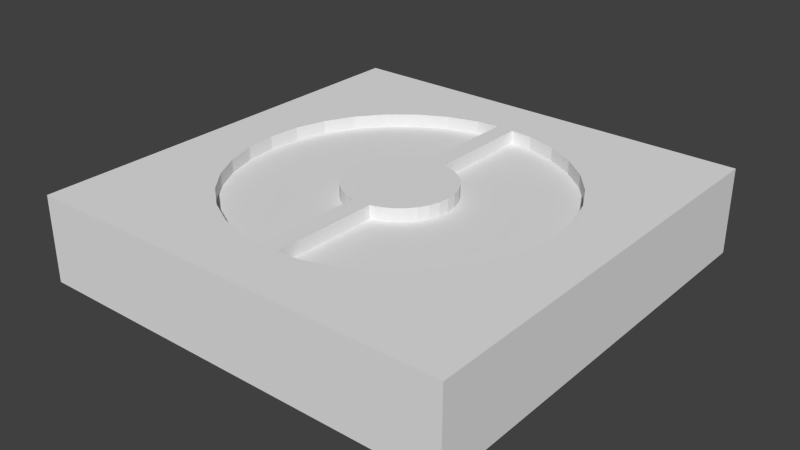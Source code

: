 # Source: runeBeam2.blend  (saved by Blender 2.68.0; exported with 4.5.12 LTS)
import bpy
from mathutils import Matrix  # noqa: F401  (used for matrix-valued properties, if any)

bpy.ops.wm.read_factory_settings(use_empty=True)
scene = bpy.context.scene
scene.name = 'Scene'

# ---- collections
col_collection_1 = bpy.data.collections.new('Collection 1'); scene.collection.children.link(col_collection_1)

# ---- world
world_world = bpy.data.worlds.new('World'); scene.world = world_world
world_world.color = (0.05088, 0.05088, 0.05088)
world_world.use_sun_shadow = False
world_world.sun_shadow_jitter_overblur = 0.0
world_world.cycles.sampling_method = 'MANUAL'
world_world.cycles.sample_map_resolution = 256

# ---- meshes
me_plane_003 = bpy.data.meshes.new('Plane.003')
me_plane_003.from_pydata([(1.0, -1.0, 0.0), (-1.0, -1.0, 0.0), (1.0, 1.0, 0.0), (-1.0, 1.0, 0.0), (0.0, -1.0, 0.0), (0.0, 1.0, 0.0), (-0.4167, -0.6236, 0.0), (-0.287, -0.6929, 0.0), (-0.1463, -0.7356, 0.0), (-0.04, -0.7461, 0.0), (0.04, 0.7461, 0.0), (0.04, 0.2447, 0.0), (0.09515, 0.2297, 0.0), (0.1381, 0.2067, 0.0), (0.1758, 0.1758, 0.0), (0.2067, 0.1381, 0.0), (0.2297, 0.09515, 0.0), (0.2439, 0.04851, 0.0), (0.2486, 2.384e-07, 0.0), (0.2439, -0.04851, 0.0), (0.2297, -0.09515, 0.0), (0.2067, -0.1381, 0.0), (0.1758, -0.1758, 0.0), (0.1381, -0.2067, 0.0), (0.09515, -0.2297, 0.0), (0.04851, -0.2439, 0.0), (0.04, -0.7461, 0.0), (-0.5303, -0.5303, 0.0), (-0.6236, -0.4167, 0.0), (-0.6929, -0.287, 0.0), (-0.7356, -0.1463, 0.0), (-0.75, 0.0, 0.0), (-0.7356, 0.1463, 0.0), (-0.6929, 0.287, 0.0), (-0.6236, 0.4167, 0.0), (-0.5303, 0.5303, 0.0), (-0.4167, 0.6236, 0.0), (-0.287, 0.6929, 0.0), (-0.1463, 0.7356, 0.0), (-0.04, 0.7461, 0.0), (0.1463, -0.7356, 0.0), (0.287, -0.6929, 0.0), (0.4167, -0.6236, 0.0), (0.5303, -0.5303, 0.0), (0.6236, -0.4167, 0.0), (0.6929, -0.287, 0.0), (0.7356, -0.1463, 0.0), (0.75, 8.345e-07, 0.0), (0.7356, 0.1463, 0.0), (0.6929, 0.287, 0.0), (0.6236, 0.4167, 0.0), (0.5303, 0.5303, 0.0), (0.4167, 0.6236, 0.0), (0.287, 0.6929, 0.0), (0.1463, 0.7356, 0.0), (-0.04, -0.2447, 0.0), (-0.09515, -0.2297, 0.0), (-0.1381, -0.2067, 0.0), (-0.1758, -0.1758, 0.0), (-0.2067, -0.1381, 0.0), (-0.2297, -0.09515, 0.0), (-0.2439, -0.04851, 0.0), (-0.2486, 2.384e-07, 0.0), (-0.2439, 0.04851, 0.0), (-0.2297, 0.09515, 0.0), (-0.2067, 0.1381, 0.0), (-0.1758, 0.1758, 0.0), (-0.1381, 0.2067, 0.0), (-0.09515, 0.2297, 0.0), (-0.04851, 0.2439, 0.0), (1.0, -1.0, 0.0), (-1.0, -1.0, 0.0), (1.0, 1.0, 0.0), (-1.0, 1.0, 0.0), (0.0, -1.0, 0.0), (0.0, 1.0, 0.0), (-0.4167, -0.6236, 0.0), (-0.287, -0.6929, 0.0), (-0.1463, -0.7356, 0.0), (-0.04, -0.7461, 0.0), (0.04, 0.7461, 0.0), (0.04, 0.2447, 0.0), (0.09515, 0.2297, 0.0), (0.1381, 0.2067, 0.0), (0.1758, 0.1758, 0.0), (0.2067, 0.1381, 0.0), (0.2297, 0.09515, 0.0), (0.2439, 0.04851, 0.0), (0.2486, 2.384e-07, 0.0), (0.2439, -0.04851, 0.0), (0.2297, -0.09515, 0.0), (0.2067, -0.1381, 0.0), (0.1758, -0.1758, 0.0), (0.1381, -0.2067, 0.0), (0.09515, -0.2297, 0.0), (0.04851, -0.2439, 0.0), (0.04, -0.7461, 0.0), (-0.5303, -0.5303, 0.0), (-0.6236, -0.4167, 0.0), (-0.6929, -0.287, 0.0), (-0.7356, -0.1463, 0.0), (-0.75, 0.0, 0.0), (-0.7356, 0.1463, 0.0), (-0.6929, 0.287, 0.0), (-0.6236, 0.4167, 0.0), (-0.5303, 0.5303, 0.0), (-0.4167, 0.6236, 0.0), (-0.287, 0.6929, 0.0), (-0.1463, 0.7356, 0.0), (-0.04, 0.7461, 0.0), (0.1463, -0.7356, 0.0), (0.287, -0.6929, 0.0), (0.4167, -0.6236, 0.0), (0.5303, -0.5303, 0.0), (0.6236, -0.4167, 0.0), (0.6929, -0.287, 0.0), (0.7356, -0.1463, 0.0), (0.75, 8.345e-07, 0.0), (0.7356, 0.1463, 0.0), (0.6929, 0.287, 0.0), (0.6236, 0.4167, 0.0), (0.5303, 0.5303, 0.0), (0.4167, 0.6236, 0.0), (0.287, 0.6929, 0.0), (0.1463, 0.7356, 0.0), (-0.04, -0.2447, 0.0), (-0.09515, -0.2297, 0.0), (-0.1381, -0.2067, 0.0), (-0.1758, -0.1758, 0.0), (-0.2067, -0.1381, 0.0), (-0.2297, -0.09515, 0.0), (-0.2439, -0.04851, 0.0), (-0.2486, 2.384e-07, 0.0), (-0.2439, 0.04851, 0.0), (-0.2297, 0.09515, 0.0), (-0.2067, 0.1381, 0.0), (-0.1758, 0.1758, 0.0), (-0.1381, 0.2067, 0.0), (-0.09515, 0.2297, 0.0), (-0.04851, 0.2439, 0.0), (1.0, -1.0, 0.4), (-1.0, -1.0, 0.4), (1.0, 1.0, 0.4), (-1.0, 1.0, 0.4), (0.0, -1.0, 0.4), (0.0, 1.0, 0.4), (-0.4167, -0.6236, 0.4), (-0.287, -0.6929, 0.4), (-0.1463, -0.7356, 0.4), (-0.04, -0.7461, 0.4), (0.04, 0.7461, 0.4), (0.04, 0.2447, 0.4), (0.09515, 0.2297, 0.4), (0.1381, 0.2067, 0.4), (0.1758, 0.1758, 0.4), (0.2067, 0.1381, 0.4), (0.2297, 0.09515, 0.4), (0.2439, 0.04851, 0.4), (0.2486, 2.384e-07, 0.4), (0.2439, -0.04851, 0.4), (0.2297, -0.09515, 0.4), (0.2067, -0.1381, 0.4), (0.1758, -0.1758, 0.4), (0.1381, -0.2067, 0.4), (0.09515, -0.2297, 0.4), (0.04851, -0.2439, 0.4), (0.04, -0.7461, 0.4), (-0.5303, -0.5303, 0.4), (-0.6236, -0.4167, 0.4), (-0.6929, -0.287, 0.4), (-0.7356, -0.1463, 0.4), (-0.75, 0.0, 0.4), (-0.7356, 0.1463, 0.4), (-0.6929, 0.287, 0.4), (-0.6236, 0.4167, 0.4), (-0.5303, 0.5303, 0.4), (-0.4167, 0.6236, 0.4), (-0.287, 0.6929, 0.4), (-0.1463, 0.7356, 0.4), (-0.04, 0.7461, 0.4), (0.1463, -0.7356, 0.4), (0.287, -0.6929, 0.4), (0.4167, -0.6236, 0.4), (0.5303, -0.5303, 0.4), (0.6236, -0.4167, 0.4), (0.6929, -0.287, 0.4), (0.7356, -0.1463, 0.4), (0.75, 8.345e-07, 0.4), (0.7356, 0.1463, 0.4), (0.6929, 0.287, 0.4), (0.6236, 0.4167, 0.4), (0.5303, 0.5303, 0.4), (0.4167, 0.6236, 0.4), (0.287, 0.6929, 0.4), (0.1463, 0.7356, 0.4), (-0.04, -0.2447, 0.4), (-0.09515, -0.2297, 0.4), (-0.1381, -0.2067, 0.4), (-0.1758, -0.1758, 0.4), (-0.2067, -0.1381, 0.4), (-0.2297, -0.09515, 0.4), (-0.2439, -0.04851, 0.4), (-0.2486, 2.384e-07, 0.4), (-0.2439, 0.04851, 0.4), (-0.2297, 0.09515, 0.4), (-0.2067, 0.1381, 0.4), (-0.1758, 0.1758, 0.4), (-0.1381, 0.2067, 0.4), (-0.09515, 0.2297, 0.4), (-0.04851, 0.2439, 0.4)], [], [(5, 10, 11, 12, 13, 14, 15, 16, 17, 18, 19, 20, 21, 22, 23, 24, 25, 26, 4), (1, 3, 5, 39, 38, 37, 36, 35, 34, 33, 32, 31, 30, 29, 28, 27, 6, 7, 8, 9, 4), (4, 9, 55, 56, 57, 58, 59, 60, 61, 62, 63, 64, 65, 66, 67, 68, 69, 39, 5), (4, 26, 40, 41, 42, 43, 44, 45, 46, 47, 48, 49, 50, 51, 52, 53, 54, 10, 5, 2, 0), (92, 91, 161, 162), (108, 109, 179, 178), (123, 122, 192, 193), (76, 97, 167, 146), (23, 22, 92, 93), (65, 64, 134, 135), (7, 6, 76, 77), (51, 50, 120, 121), (36, 37, 107, 106), (20, 19, 89, 90), (62, 61, 131, 132), (2, 5, 75, 72), (48, 47, 117, 118), (33, 34, 104, 103), (17, 16, 86, 87), (59, 58, 128, 129), (0, 2, 72, 70), (45, 44, 114, 115), (30, 31, 101, 100), (14, 13, 83, 84), (56, 55, 125, 126), (42, 41, 111, 112), (69, 68, 138, 139), (11, 10, 80, 81), (10, 54, 124, 80), (8, 7, 77, 78), (24, 23, 93, 94), (66, 65, 135, 136), (9, 8, 78, 79), (52, 51, 121, 122), (37, 38, 108, 107), (21, 20, 90, 91), (63, 62, 132, 133), (49, 48, 118, 119), (34, 35, 105, 104), (18, 17, 87, 88), (60, 59, 129, 130), (3, 1, 71, 73), (46, 45, 115, 116), (31, 32, 102, 101), (15, 14, 84, 85), (57, 56, 126, 127), (1, 4, 74, 71), (43, 42, 112, 113), (28, 29, 99, 98), (39, 69, 139, 109), (12, 11, 81, 82), (40, 26, 96, 110), (25, 24, 94, 95), (67, 66, 136, 137), (6, 27, 97, 76), (53, 52, 122, 123), (38, 39, 109, 108), (22, 21, 91, 92), (64, 63, 133, 134), (27, 28, 98, 97), (50, 49, 119, 120), (35, 36, 106, 105), (19, 18, 88, 89), (61, 60, 130, 131), (4, 0, 70, 74), (47, 46, 116, 117), (32, 33, 103, 102), (16, 15, 85, 86), (58, 57, 127, 128), (5, 3, 73, 75), (44, 43, 113, 114), (29, 30, 100, 99), (13, 12, 82, 83), (55, 9, 79, 125), (41, 40, 110, 111), (26, 25, 95, 96), (68, 67, 137, 138), (54, 53, 123, 124), (145, 144, 166, 165, 164, 163, 162, 161, 160, 159, 158, 157, 156, 155, 154, 153, 152, 151, 150), (141, 144, 149, 148, 147, 146, 167, 168, 169, 170, 171, 172, 173, 174, 175, 176, 177, 178, 179, 145, 143), (144, 145, 179, 209, 208, 207, 206, 205, 204, 203, 202, 201, 200, 199, 198, 197, 196, 195, 149), (144, 140, 142, 145, 150, 194, 193, 192, 191, 190, 189, 188, 187, 186, 185, 184, 183, 182, 181, 180, 166), (134, 133, 203, 204), (97, 98, 168, 167), (120, 119, 189, 190), (105, 106, 176, 175), (89, 88, 158, 159), (131, 130, 200, 201), (74, 70, 140, 144), (117, 116, 186, 187), (102, 103, 173, 172), (86, 85, 155, 156), (128, 127, 197, 198), (75, 73, 143, 145), (114, 113, 183, 184), (99, 100, 170, 169), (83, 82, 152, 153), (125, 79, 149, 195), (111, 110, 180, 181), (96, 95, 165, 166), (138, 137, 207, 208), (124, 123, 193, 194), (93, 92, 162, 163), (135, 134, 204, 205), (77, 76, 146, 147), (121, 120, 190, 191), (106, 107, 177, 176), (90, 89, 159, 160), (132, 131, 201, 202), (72, 75, 145, 142), (118, 117, 187, 188), (103, 104, 174, 173), (87, 86, 156, 157), (129, 128, 198, 199), (70, 72, 142, 140), (115, 114, 184, 185), (100, 101, 171, 170), (84, 83, 153, 154), (126, 125, 195, 196), (112, 111, 181, 182), (139, 138, 208, 209), (81, 80, 150, 151), (80, 124, 194, 150), (78, 77, 147, 148), (94, 93, 163, 164), (136, 135, 205, 206), (79, 78, 148, 149), (122, 121, 191, 192), (107, 108, 178, 177), (91, 90, 160, 161), (133, 132, 202, 203), (119, 118, 188, 189), (104, 105, 175, 174), (88, 87, 157, 158), (130, 129, 199, 200), (73, 71, 141, 143), (116, 115, 185, 186), (101, 102, 172, 171), (85, 84, 154, 155), (127, 126, 196, 197), (71, 74, 144, 141), (113, 112, 182, 183), (98, 99, 169, 168), (109, 139, 209, 179), (82, 81, 151, 152), (110, 96, 166, 180), (95, 94, 164, 165), (137, 136, 206, 207)])
me_plane_003.use_remesh_preserve_volume = False
me_plane_003.use_remesh_preserve_attributes = False
me_plane_003.use_mirror_vertex_groups = False
me_plane_003.update()
me_circle_002 = bpy.data.meshes.new('Circle.002')
me_circle_002.from_pydata([(0.0, 1.0, 0.0), (-0.1951, 0.9808, 0.0), (-0.3827, 0.9239, 0.0), (-0.5556, 0.8315, 0.0), (-0.7071, 0.7071, 0.0), (-0.8315, 0.5556, 0.0), (-0.9239, 0.3827, 0.0), (-0.9808, 0.1951, 0.0), (-1.0, 7.55e-08, 0.0), (-0.9808, -0.1951, 0.0), (-0.9239, -0.3827, 0.0), (-0.8315, -0.5556, 0.0), (-0.7071, -0.7071, 0.0), (-0.5556, -0.8315, 0.0), (-0.3827, -0.9239, 0.0), (-0.1951, -0.9808, 0.0), (3.258e-07, -1.0, 0.0), (0.1951, -0.9808, 0.0), (0.3827, -0.9239, 0.0), (0.5556, -0.8315, 0.0), (0.7071, -0.7071, 0.0), (0.8315, -0.5556, 0.0), (0.9239, -0.3827, 0.0), (0.9808, -0.1951, 0.0), (1.0, 9.656e-07, 0.0), (0.9808, 0.1951, 0.0), (0.9239, 0.3827, 0.0), (0.8315, 0.5556, 0.0), (0.7071, 0.7071, 0.0), (0.5556, 0.8315, 0.0), (0.3827, 0.9239, 0.0), (0.1951, 0.9808, 0.0)], [], [(2, 1, 0, 31, 30, 29, 28, 27, 26, 25, 24, 23, 22, 21, 20, 19, 18, 17, 16, 15, 14, 13, 12, 11, 10, 9, 8, 7, 6, 5, 4, 3)])
me_circle_002.use_remesh_preserve_volume = False
me_circle_002.use_remesh_preserve_attributes = False
me_circle_002.use_mirror_vertex_groups = False
me_circle_002.update()
me_plane_002 = bpy.data.meshes.new('Plane.002')
me_plane_002.from_pydata([(1.0, -1.0, 0.0), (-1.0, -1.0, 0.0), (1.0, 1.0, 0.0), (-1.0, 1.0, 0.0)], [], [(1, 0, 2, 3)])
me_plane_002.use_remesh_preserve_volume = False
me_plane_002.use_remesh_preserve_attributes = False
me_plane_002.use_mirror_vertex_groups = False
me_plane_002.update()
me_circle_001 = bpy.data.meshes.new('Circle.001')
me_circle_001.from_pydata([(-0.1951, 0.9808, 0.0), (-0.3827, 0.9239, 0.0), (-0.5556, 0.8315, 0.0), (-0.7071, 0.7071, 0.0), (-0.8315, 0.5556, 0.0), (-0.9239, 0.3827, 0.0), (-0.9808, 0.1951, 0.0), (-1.0, 7.55e-08, 0.0), (-0.9808, -0.1951, 0.0), (-0.9239, -0.3827, 0.0), (-0.8315, -0.5556, 0.0), (-0.7071, -0.7071, 0.0), (-0.5556, -0.8315, 0.0), (-0.3827, -0.9239, 0.0), (-0.1951, -0.9808, 0.0), (0.1951, -0.9808, 0.0), (0.3827, -0.9239, 0.0), (0.5556, -0.8315, 0.0), (0.7071, -0.7071, 0.0), (0.8315, -0.5556, 0.0), (0.9239, -0.3827, 0.0), (0.9808, -0.1951, 0.0), (1.0, 9.656e-07, 0.0), (0.9808, 0.1951, 0.0), (0.9239, 0.3827, 0.0), (0.8315, 0.5556, 0.0), (0.7071, 0.7071, 0.0), (0.5556, 0.8315, 0.0), (0.3827, 0.9239, 0.0), (0.1951, 0.9808, 0.0), (0.05333, 0.9947, 0.0), (-0.05333, 0.9947, 0.0), (0.05333, -0.9947, 0.0), (-0.05333, -0.9947, 0.0), (0.05333, -0.3263, 0.0), (0.05333, 0.3263, 0.0), (-0.05333, 0.3263, 0.0), (-0.05333, -0.3263, 0.0), (0.06467, 0.3251, 0.0), (0.1269, 0.3063, 0.0), (0.1842, 0.2756, 0.0), (0.2344, 0.2344, 0.0), (0.2756, 0.1842, 0.0), (0.3063, 0.1269, 0.0), (0.3251, 0.06467, 0.0), (0.3315, 4.806e-07, 0.0), (0.3251, -0.06467, 0.0), (0.3063, -0.1269, 0.0), (0.2756, -0.1842, 0.0), (0.2344, -0.2344, 0.0), (0.1842, -0.2756, 0.0), (0.1269, -0.3063, 0.0), (0.06467, -0.3251, 0.0), (-0.06467, -0.3251, 0.0), (-0.1269, -0.3063, 0.0), (-0.1842, -0.2756, 0.0), (-0.2344, -0.2344, 0.0), (-0.2756, -0.1842, 0.0), (-0.3063, -0.1269, 0.0), (-0.3251, -0.06467, 0.0), (-0.3315, 4.172e-07, 0.0), (-0.3251, 0.06467, 0.0), (-0.3063, 0.1269, 0.0), (-0.2756, 0.1842, 0.0), (-0.2344, 0.2344, 0.0), (-0.1842, 0.2756, 0.0), (-0.1269, 0.3063, 0.0), (-0.06467, 0.3251, 0.0)], [], [(32, 34, 52, 51, 50, 49, 48, 47, 46, 45, 44, 43, 42, 41, 40, 39, 38, 35, 30, 29, 28, 27, 26, 25, 24, 23, 22, 21, 20, 19, 18, 17, 16, 15), (1, 0, 31, 36, 67, 66, 65, 64, 63, 62, 61, 60, 59, 58, 57, 56, 55, 54, 53, 37, 33, 14, 13, 12, 11, 10, 9, 8, 7, 6, 5, 4, 3, 2)])
me_circle_001.use_remesh_preserve_volume = False
me_circle_001.use_remesh_preserve_attributes = False
me_circle_001.use_mirror_vertex_groups = False
me_circle_001.update()

# ---- objects
ob_plane = bpy.data.objects.new('Plane', me_plane_003)
ob_circle = bpy.data.objects.new('Circle', me_circle_002)
ob_plane_001 = bpy.data.objects.new('Plane.001', me_plane_002)
ob_circle_001 = bpy.data.objects.new('Circle.001', me_circle_001)

# ---- transforms, parenting, visibility, modifiers, constraints
ob_plane.location = (0.0, 0.0, 0.0)
ob_plane.lineart.crease_threshold = 0.0
ob_circle.location = (0.0, 0.0, 0.0)
ob_circle.scale = (0.2486, 0.2486, 0.2486)
ob_circle.hide_viewport = True
ob_circle.lineart.crease_threshold = 0.0
ob_plane_001.location = (0.0, 0.0, 0.0)
ob_plane_001.rotation_euler = (0.0, -0.0, -1.571)
ob_plane_001.scale = (1.0, 0.04, 1.0)
ob_plane_001.hide_viewport = True
ob_plane_001.lineart.crease_threshold = 0.0
ob_circle_001.location = (0.0, 0.0, 0.3393)
ob_circle_001.scale = (0.75, 0.75, 0.75)
ob_circle_001.hide_viewport = True
ob_circle_001.lineart.crease_threshold = 0.0

# ---- collection membership
col_collection_1.objects.link(ob_plane)
col_collection_1.objects.link(ob_circle)
col_collection_1.objects.link(ob_plane_001)
col_collection_1.objects.link(ob_circle_001)

# ---- scene / render settings (as saved in the file)
scene.frame_start = 1; scene.frame_end = 250; scene.frame_set(22)
scene.render.engine = 'BLENDER_EEVEE_NEXT'
scene.render.image_settings.color_mode = 'RGB'
scene.render.image_settings.compression = 90
scene.render.resolution_percentage = 50
scene.render.dither_intensity = 0.0
scene.cycles.use_denoising = False
scene.cycles.samples = 10
scene.cycles.sampling_pattern = 'TABULATED_SOBOL'
scene.cycles.light_sampling_threshold = 0.0
scene.cycles.use_adaptive_sampling = False
scene.cycles.use_light_tree = False
scene.cycles.blur_glossy = 0.0
scene.cycles.volume_bounces = 1
scene.cycles.pixel_filter_type = 'GAUSSIAN'
scene.cycles.sample_clamp_indirect = 0.0
scene.view_settings.view_transform = 'Standard'
bpy.context.view_layer.update()

# ---- added for rendering (the .blend has no active camera and no usable light): camera, sun
cam_auto = bpy.data.cameras.new('AutoCamera')
cam_auto.lens = 50.0
cam_auto.sensor_width = 36.0
cam_auto.clip_end = 1000.0
ob_auto_camera = bpy.data.objects.new('AutoCamera', cam_auto)
scene.collection.objects.link(ob_auto_camera)
ob_auto_camera.location = (2.64297, -3.17156, 2.31438)
ob_auto_camera.rotation_euler = (1.09748, -7.21219e-08, 0.694738)
scene.camera = ob_auto_camera
light_auto_sun = bpy.data.lights.new('AutoSun', 'SUN')
light_auto_sun.energy = 3.0
light_auto_sun.angle = 0.0523599
ob_auto_sun = bpy.data.objects.new('AutoSun', light_auto_sun)
scene.collection.objects.link(ob_auto_sun)
ob_auto_sun.rotation_euler = (0.872665, 0.174533, 0.523599)
bpy.context.view_layer.update()
